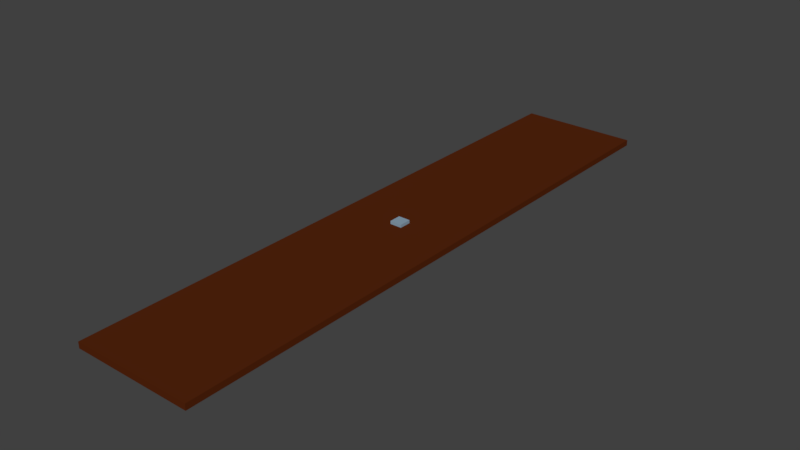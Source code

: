 # Source: World.blend  (saved by Blender 2.79.0; exported with 4.5.12 LTS)
import bpy
from mathutils import Matrix  # noqa: F401  (used for matrix-valued properties, if any)

bpy.ops.wm.read_factory_settings(use_empty=True)
scene = bpy.context.scene
scene.name = 'Scene'

# ---- collections
col_collection_1 = bpy.data.collections.new('Collection 1'); scene.collection.children.link(col_collection_1)
col_collection_11 = bpy.data.collections.new('Collection 11'); scene.collection.children.link(col_collection_11)
col_collection_11.hide_render = True
col_collection_11.hide_viewport = True

# ---- materials (node trees are filled in below, after node groups)
mat_ground_m = bpy.data.materials.new('Ground_m')
mat_ground_m.alpha_threshold = 0.0
mat_ground_m.roughness = 0.5
mat_launch_pad_m = bpy.data.materials.new('Launch_pad_m')
mat_launch_pad_m.alpha_threshold = 0.0
mat_launch_pad_m.roughness = 0.5

# ---- material node trees
mat_ground_m.use_nodes = True; mat_ground_m.node_tree.nodes.clear()
_N = mat_ground_m.node_tree.nodes; _L = mat_ground_m.node_tree.links
n0 = _N.new('ShaderNodeOutputMaterial'); n0.name = 'Material Output'; n0.location = (300, 300)
n1 = _N.new('ShaderNodeBsdfDiffuse'); n1.name = 'Diffuse BSDF'; n1.location = (10, 300)
n1.inputs[0].default_value = (0.09084, 0.0185, 0.004391, 1.0)
_L.new(n1.outputs[0], n0.inputs[0])
n0.is_active_output = True
mat_launch_pad_m.use_nodes = True; mat_launch_pad_m.node_tree.nodes.clear()
_N = mat_launch_pad_m.node_tree.nodes; _L = mat_launch_pad_m.node_tree.links
n0 = _N.new('ShaderNodeOutputMaterial'); n0.name = 'Material Output'; n0.location = (300, 300)
n1 = _N.new('ShaderNodeBsdfDiffuse'); n1.name = 'Diffuse BSDF'; n1.location = (10, 300)
n1.inputs[0].default_value = (0.2582, 0.3663, 0.4621, 1.0)
_L.new(n1.outputs[0], n0.inputs[0])
n0.is_active_output = True

# ---- world
world_world = bpy.data.worlds.new('World'); scene.world = world_world
world_world.color = (0.05088, 0.05088, 0.05088)
world_world.use_sun_shadow = False
world_world.sun_shadow_jitter_overblur = 0.0
world_world.cycles.sampling_method = 'MANUAL'

# ---- meshes
me_ground = bpy.data.meshes.new('Ground')
me_ground.from_pydata([(-10.0, -50.0, -1.0), (-10.0, -50.0, 0.0), (-10.0, 50.0, -1.0), (-10.0, 50.0, 0.0), (10.0, -50.0, -1.0), (10.0, -50.0, 0.0), (10.0, 50.0, -1.0), (10.0, 50.0, 0.0)], [], [(0, 1, 3, 2), (2, 3, 7, 6), (6, 7, 5, 4), (4, 5, 1, 0), (2, 6, 4, 0), (7, 3, 1, 5)])
me_ground.materials.append(mat_ground_m)
me_ground.use_remesh_preserve_volume = False
me_ground.use_remesh_preserve_attributes = False
me_ground.use_mirror_vertex_groups = False
me_ground.update()
me_launch_pad = bpy.data.meshes.new('Launch_pad')
me_launch_pad.from_pydata([(-1.0, -1.0, 0.0), (-1.0, -1.0, 0.5), (-1.0, 1.0, 0.0), (-1.0, 1.0, 0.5), (1.0, -1.0, 0.0), (1.0, -1.0, 0.5), (1.0, 1.0, 0.0), (1.0, 1.0, 0.5)], [], [(0, 1, 3, 2), (2, 3, 7, 6), (6, 7, 5, 4), (4, 5, 1, 0), (2, 6, 4, 0), (7, 3, 1, 5)])
me_launch_pad.materials.append(mat_launch_pad_m)
me_launch_pad.use_remesh_preserve_volume = False
me_launch_pad.use_remesh_preserve_attributes = False
me_launch_pad.use_mirror_vertex_groups = False
me_launch_pad.update()

# ---- objects
ob_ground = bpy.data.objects.new('Ground', me_ground)
ob_launch_pad = bpy.data.objects.new('Launch_pad', me_launch_pad)
ob_world = bpy.data.objects.new('World', None)

# ---- transforms, parenting, visibility, modifiers, constraints
ob_ground.parent = ob_world
ob_ground.location = (0.0, 0.0, 0.0)
ob_ground.lineart.crease_threshold = 0.0
ob_launch_pad.parent = ob_world
ob_launch_pad.location = (0.0, 0.0, 0.0)
ob_launch_pad.lineart.crease_threshold = 0.0
ob_world.location = (0.0, 0.0, 0.0)
ob_world.empty_image_offset = (0.0, 0.0)
ob_world.lineart.crease_threshold = 0.0

# ---- collection membership
col_collection_1.objects.link(ob_ground)
col_collection_1.objects.link(ob_launch_pad)
col_collection_11.objects.link(ob_world)

# ---- scene / render settings (as saved in the file)
scene.frame_start = 1; scene.frame_end = 250; scene.frame_set(2)
scene.render.engine = 'CYCLES'
scene.render.resolution_percentage = 50
scene.render.dither_intensity = 0.0
scene.cycles.samples = 50
scene.cycles.sampling_pattern = 'TABULATED_SOBOL'
scene.cycles.use_adaptive_sampling = False
scene.cycles.use_light_tree = False
scene.cycles.caustics_reflective = False
scene.cycles.caustics_refractive = False
scene.cycles.blur_glossy = 0.0
scene.cycles.max_bounces = 4
scene.cycles.diffuse_bounces = 2
scene.cycles.glossy_bounces = 2
scene.cycles.transmission_bounces = 4
scene.cycles.transparent_max_bounces = 4
scene.cycles.sample_clamp_indirect = 0.0
scene.view_settings.view_transform = 'Standard'
bpy.context.view_layer.update()

# ---- added for rendering (the .blend has no active camera and no usable light): camera, sun
cam_auto = bpy.data.cameras.new('AutoCamera')
cam_auto.lens = 50.0
cam_auto.sensor_width = 36.0
cam_auto.clip_end = 1656.1
ob_auto_camera = bpy.data.objects.new('AutoCamera', cam_auto)
scene.collection.objects.link(ob_auto_camera)
ob_auto_camera.location = (94.365, -113.238, 75.242)
ob_auto_camera.rotation_euler = (1.09748, -7.21219e-08, 0.694738)
scene.camera = ob_auto_camera
light_auto_sun = bpy.data.lights.new('AutoSun', 'SUN')
light_auto_sun.energy = 3.0
light_auto_sun.angle = 0.0523599
ob_auto_sun = bpy.data.objects.new('AutoSun', light_auto_sun)
scene.collection.objects.link(ob_auto_sun)
ob_auto_sun.rotation_euler = (0.872665, 0.174533, 0.523599)
bpy.context.view_layer.update()
